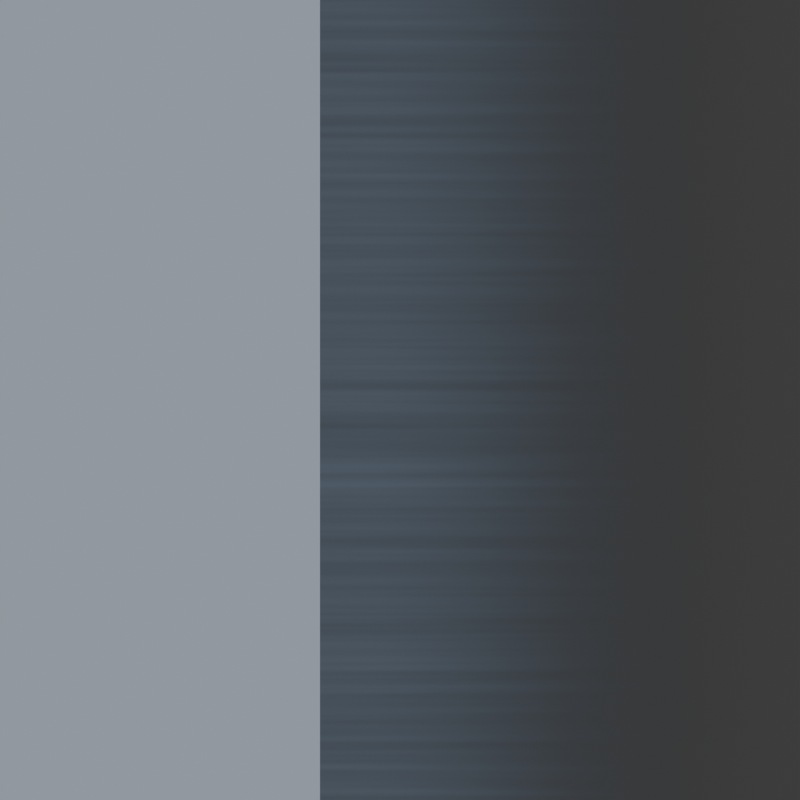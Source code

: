 # Source: lihgt_gradient_white.blend  (saved by Blender 3.6.14; exported with 4.5.12 LTS)
import bpy
from mathutils import Matrix  # noqa: F401  (used for matrix-valued properties, if any)

bpy.ops.wm.read_factory_settings(use_empty=True)
scene = bpy.context.scene
scene.name = 'Scene'

# ---- collections
col_collection = bpy.data.collections.new('Collection'); scene.collection.children.link(col_collection)

# ---- images (referenced by path relative to the original .blend; pixels are not part of the script)
import os
ASSET_DIR = os.environ.get("B2B_ASSET_DIR", "")  # directory of the original .blend (textures are referenced by path, not embedded)
HERE = os.path.dirname(os.path.abspath(__file__))  # packed textures are extracted next to this script under _unpacked/

def load_image(name, relpath, width, height, colorspace="sRGB"):
    """Load a texture the original file referenced (path relative to the .blend, or extracted next to this script)."""
    p = next((c for c in (os.path.join(HERE, relpath), os.path.join(ASSET_DIR, relpath)) if relpath and os.path.exists(c)), "")
    if p:
        img = bpy.data.images.load(p, check_existing=True)
        img.name = name
    else:  # same state as the original file: an image datablock whose file is absent (Cycles renders it pink)
        img = bpy.data.images.new(name, width, height)
        img.source = "FILE"
        img.filepath = "//" + (relpath or name)
    img.colorspace_settings.name = colorspace
    return img
img_lihgt_lines_png = load_image('lihgt_lines.png', 'lihgt_lines.png', 1024, 1024, 'sRGB')

# ---- materials (node trees are filled in below, after node groups)
mat_lihgt_gradient = bpy.data.materials.new('lihgt_gradient')
mat_lihgt_gradient.surface_render_method = 'BLENDED'
mat_lihgt_gradient.blend_method = 'BLEND'
mat_lihgt_full = bpy.data.materials.new('lihgt_full')
mat_lihgt_full.surface_render_method = 'BLENDED'
mat_lihgt_full.blend_method = 'BLEND'

# ---- material node trees
mat_lihgt_gradient.use_nodes = True; mat_lihgt_gradient.node_tree.nodes.clear()
_N = mat_lihgt_gradient.node_tree.nodes; _L = mat_lihgt_gradient.node_tree.links
n0 = _N.new('ShaderNodeOutputMaterial'); n0.name = 'Material Output'; n0.location = (361, 300)
n1 = _N.new('ShaderNodeMix'); n1.name = 'Mix.001'; n1.location = (-385, 188)
n1.data_type = 'RGBA'
n1.inputs[6].default_value = (0.0, 0.0, 0.0, 1.0)
n1.inputs[7].default_value = (0.5744, 0.7706, 1.0, 1.0)
n2 = _N.new('ShaderNodeMixShader'); n2.name = 'Mix Shader'; n2.location = (121, 274)
n3 = _N.new('ShaderNodeEmission'); n3.name = 'Emission'; n3.location = (-143, 162)
n4 = _N.new('ShaderNodeUVMap'); n4.name = 'UV Map'; n4.location = (-2128, 151)
n4.uv_map = 'UVMap'
n5 = _N.new('ShaderNodeMapping'); n5.name = 'Mapping'; n5.location = (-1756, 154)
n5.inputs[3].default_value = (0.1, 10.0, 1.0)
n6 = _N.new('ShaderNodeTexNoise'); n6.name = 'Noise Texture'; n6.location = (-1540, 124)
n7 = _N.new('ShaderNodeSeparateXYZ'); n7.name = 'Separate XYZ'; n7.location = (-1759, 338)
n8 = _N.new('ShaderNodeHueSaturation'); n8.name = 'Hue/Saturation/Value'; n8.location = (-1306, 84)
n8.inputs[1].default_value = 0.3
n9 = _N.new('ShaderNodeValToRGB'); n9.name = 'Color Ramp'; n9.location = (-1472, 388)
n9.color_ramp.interpolation = 'EASE'
while len(n9.color_ramp.elements) > 1: n9.color_ramp.elements.remove(n9.color_ramp.elements[-1])
n9.color_ramp.elements[0].position = 0.07727; n9.color_ramp.elements[0].color = (0.03073, 0.03073, 0.03073, 1.0)
_e = n9.color_ramp.elements.new(1.0); _e.color = (0.0, 0.0, 0.0, 1.0)
n10 = _N.new('ShaderNodeMix'); n10.name = 'Mix'; n10.location = (-1066, 338)
n10.data_type = 'RGBA'
n10.blend_type = 'MULTIPLY'
n10.inputs[0].default_value = 0.6
n11 = _N.new('ShaderNodeBsdfTransparent'); n11.name = 'Transparent BSDF'; n11.location = (-140, 38)
n12 = _N.new('ShaderNodeMapRange'); n12.name = 'Map Range.001'; n12.location = (-723, 239)
n12.width = 176
n12.inputs[2].default_value = 0.2
n13 = _N.new('ShaderNodeMapRange'); n13.name = 'Map Range'; n13.location = (-435, 499)
n13.width = 176
n13.inputs[2].default_value = 0.025
n13.inputs[3].default_value = 0.9
n13.inputs[4].default_value = 0.0
_L.new(n4.outputs[0], n7.inputs[0])
_L.new(n7.outputs[0], n9.inputs[0])
_L.new(n5.outputs[0], n6.inputs[0])
_L.new(n4.outputs[0], n5.inputs[0])
_L.new(n1.outputs[2], n3.inputs[0])
_L.new(n6.outputs[1], n8.inputs[4])
_L.new(n8.outputs[0], n10.inputs[7])
_L.new(n9.outputs[0], n10.inputs[6])
_L.new(n12.outputs[0], n1.inputs[0])
_L.new(n13.outputs[0], n2.inputs[0])
_L.new(n10.outputs[2], n13.inputs[0])
_L.new(n2.outputs[0], n0.inputs[0])
_L.new(n11.outputs[0], n2.inputs[2])
_L.new(n3.outputs[0], n2.inputs[1])
_L.new(n10.outputs[2], n12.inputs[0])
n0.is_active_output = True
mat_lihgt_full.use_nodes = True; mat_lihgt_full.node_tree.nodes.clear()
_N = mat_lihgt_full.node_tree.nodes; _L = mat_lihgt_full.node_tree.links
n0 = _N.new('ShaderNodeOutputMaterial'); n0.name = 'Material Output'; n0.location = (361, 300)
n1 = _N.new('ShaderNodeMix'); n1.name = 'Mix.001'; n1.location = (-433, 369)
n1.data_type = 'RGBA'
n1.inputs[7].default_value = (0.5744, 0.7706, 1.0, 1.0)
n2 = _N.new('ShaderNodeEmission'); n2.name = 'Emission'; n2.location = (-153, 314)
n3 = _N.new('ShaderNodeMixShader'); n3.name = 'Mix Shader'; n3.location = (115, 282)
n4 = _N.new('ShaderNodeBsdfTransparent'); n4.name = 'Transparent BSDF'; n4.location = (-153, 144)
n5 = _N.new('ShaderNodeTexImage'); n5.name = 'Image Texture'; n5.location = (-803, 403)
n5.image = img_lihgt_lines_png
n6 = _N.new('ShaderNodeUVMap'); n6.name = 'UV Map'; n6.location = (-1302, 319)
n6.uv_map = 'UVMap'
n7 = _N.new('ShaderNodeMapping'); n7.name = 'Mapping'; n7.location = (-1055, 406)
n7.inputs[3].default_value = (1.0, 40.0, 1.0)
_L.new(n3.outputs[0], n0.inputs[0])
_L.new(n1.outputs[2], n2.inputs[0])
_L.new(n2.outputs[0], n3.inputs[1])
_L.new(n4.outputs[0], n3.inputs[2])
_L.new(n5.outputs[0], n1.inputs[0])
_L.new(n6.outputs[0], n7.inputs[0])
_L.new(n7.outputs[0], n5.inputs[0])
n0.is_active_output = True

# ---- world
world_world = bpy.data.worlds.new('World'); scene.world = world_world
world_world.use_nodes = True; world_world.node_tree.nodes.clear()
_N = world_world.node_tree.nodes; _L = world_world.node_tree.links
n0 = _N.new('ShaderNodeOutputWorld'); n0.name = 'World Output'; n0.location = (300, 300)
n1 = _N.new('ShaderNodeBackground'); n1.name = 'Background'; n1.location = (10, 300)
n1.inputs[0].default_value = (0.05088, 0.05088, 0.05088, 1.0)
_L.new(n1.outputs[0], n0.inputs[0])
n0.is_active_output = True
world_world.color = (0.05088, 0.05088, 0.05088)
world_world.use_sun_shadow = False
world_world.sun_shadow_jitter_overblur = 0.0

# ---- cameras
cam_camera = bpy.data.cameras.new('Camera')
cam_camera.type = 'ORTHO'
cam_camera.clip_end = 100.0
cam_camera.ortho_scale = 10.0

# ---- meshes
me_plane = bpy.data.meshes.new('Plane')
me_plane.from_pydata([(-1.0, -5.2, 0.0), (5.0, -5.2, 0.0), (-1.0, 5.2, 0.0), (5.0, 5.2, 0.0), (-5.1, -5.2, 0.0), (-5.1, 5.2, 0.0)], [], [(0, 1, 3, 2), (0, 2, 5, 4)])
me_plane.polygons.foreach_set('material_index', [0, 1])
_uv = me_plane.uv_layers.new(name='UVMap')
_uv.uv.foreach_set('vector', [0.0, 0.0, 1.0, 0.0, 1.0, 1.0, 0.0, 1.0, 0.0, 0.0, 0.0, 1.0, 0.0, 1.0, 0.0, 0.0])
me_plane.materials.append(mat_lihgt_gradient)
me_plane.materials.append(mat_lihgt_full)
me_plane.update()

# ---- objects
ob_camera = bpy.data.objects.new('Camera', cam_camera)
ob_plane = bpy.data.objects.new('Plane', me_plane)

# ---- transforms, parenting, visibility, modifiers, constraints
ob_camera.location = (0.0, 0.0, 2.0)
ob_camera.lock_rotations_4d = False
ob_camera.empty_display_type = 'ARROWS'
ob_camera.color = (0.0, 0.0, 0.0, 0.0)
ob_camera.display_type = 'WIRE'
ob_camera.lineart.crease_threshold = 0.0
ob_plane.location = (0.0, 0.0, 0.0)

# ---- collection membership
col_collection.objects.link(ob_camera)
col_collection.objects.link(ob_plane)

# ---- scene / render settings (as saved in the file)
scene.camera = ob_camera
scene.frame_start = 1; scene.frame_end = 250; scene.frame_set(1)
scene.render.engine = 'BLENDER_EEVEE_NEXT'
scene.render.image_settings.compression = 100
scene.render.resolution_x = 128
scene.render.resolution_y = 128
scene.render.film_transparent = True
scene.cycles.sampling_pattern = 'TABULATED_SOBOL'
scene.view_settings.view_transform = 'Standard'
bpy.context.view_layer.update()

